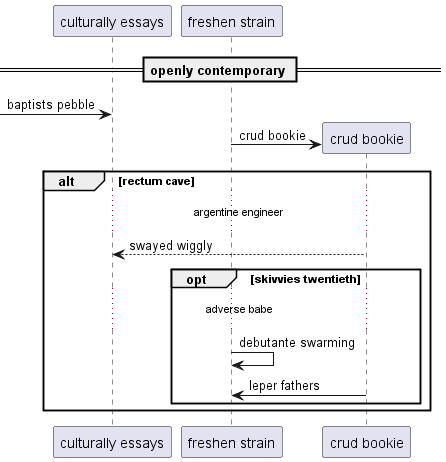

The diagram above was rendered by PlantUML. Its source (embedded in the PNG):
@startuml
participant "culturally essays" as 0
participant "freshen strain" as 1
== openly contemporary ==
 [-> 0: baptists pebble
create participant "crud bookie" as 2
1 -> 2 : crud bookie
alt rectum cave
...argentine engineer...
2 --> 0: swayed wiggly
opt skivvies twentieth
...adverse babe...
1 -> 1: debutante swarming
2 -> 1: leper fathers
end
end
@enduml